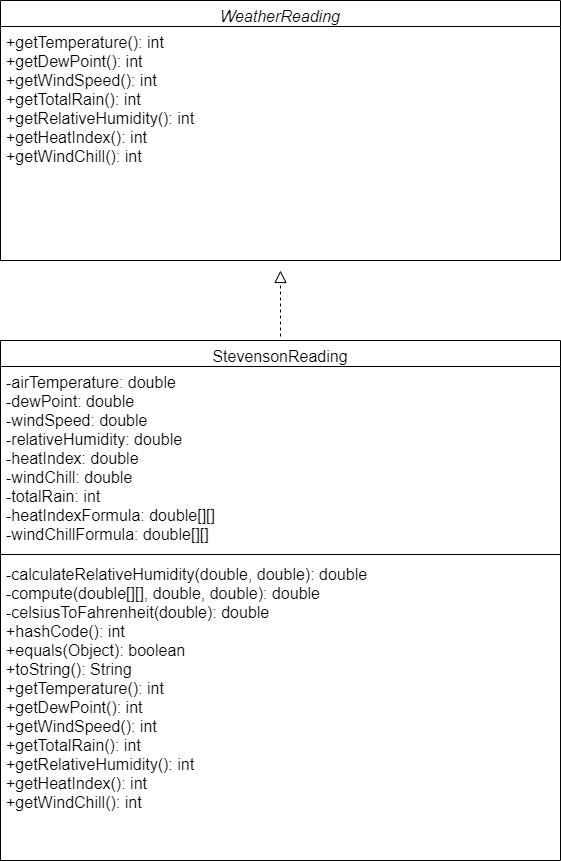

The diagram above was exported from draw.io. Its source (the exported page's mxGraphModel, read from the mxfile embedded in the PNG):
<mxGraphModel dx="1038" dy="579" grid="1" gridSize="10" guides="1" tooltips="1" connect="1" arrows="1" fold="1" page="1" pageScale="1" pageWidth="827" pageHeight="1169" math="0" shadow="0">
  <root>
    <mxCell id="WIyWlLk6GJQsqaUBKTNV-0" />
    <mxCell id="WIyWlLk6GJQsqaUBKTNV-1" parent="WIyWlLk6GJQsqaUBKTNV-0" />
    <mxCell id="zkfFHV4jXpPFQw0GAbJ--0" value="StevensonReading" style="swimlane;fontStyle=0;align=center;verticalAlign=top;childLayout=stackLayout;horizontal=1;startSize=26;horizontalStack=0;resizeParent=1;resizeLast=0;collapsible=1;marginBottom=0;rounded=0;shadow=0;strokeWidth=1;fontSize=16;" parent="WIyWlLk6GJQsqaUBKTNV-1" vertex="1">
      <mxGeometry x="80" y="360" width="560" height="520" as="geometry">
        <mxRectangle x="230" y="140" width="160" height="26" as="alternateBounds" />
      </mxGeometry>
    </mxCell>
    <mxCell id="zkfFHV4jXpPFQw0GAbJ--3" value="-airTemperature: double &#10;-dewPoint: double &#10;-windSpeed: double &#10;-relativeHumidity: double &#10;-heatIndex: double &#10;-windChill: double &#10;-totalRain: int&#10;-heatIndexFormula: double[][]&#10;-windChillFormula: double[][]" style="text;align=left;verticalAlign=top;spacingLeft=4;spacingRight=4;overflow=hidden;rotatable=0;points=[[0,0.5],[1,0.5]];portConstraint=eastwest;rounded=0;shadow=0;html=0;fontSize=16;" parent="zkfFHV4jXpPFQw0GAbJ--0" vertex="1">
      <mxGeometry y="26" width="560" height="184" as="geometry" />
    </mxCell>
    <mxCell id="zkfFHV4jXpPFQw0GAbJ--4" value="" style="line;html=1;strokeWidth=1;align=left;verticalAlign=middle;spacingTop=-1;spacingLeft=3;spacingRight=3;rotatable=0;labelPosition=right;points=[];portConstraint=eastwest;" parent="zkfFHV4jXpPFQw0GAbJ--0" vertex="1">
      <mxGeometry y="210" width="560" height="8" as="geometry" />
    </mxCell>
    <mxCell id="zkfFHV4jXpPFQw0GAbJ--5" value="-calculateRelativeHumidity(double, double): double&#10;-compute(double[][], double, double): double&#10;-celsiusToFahrenheit(double): double&#10;+hashCode(): int&#10;+equals(Object): boolean&#10;+toString(): String&#10;+getTemperature(): int&#10;+getDewPoint(): int&#10;+getWindSpeed(): int&#10;+getTotalRain(): int&#10;+getRelativeHumidity(): int&#10;+getHeatIndex(): int&#10;+getWindChill(): int" style="text;align=left;verticalAlign=top;spacingLeft=4;spacingRight=4;overflow=hidden;rotatable=0;points=[[0,0.5],[1,0.5]];portConstraint=eastwest;fontSize=16;" parent="zkfFHV4jXpPFQw0GAbJ--0" vertex="1">
      <mxGeometry y="218" width="560" height="262" as="geometry" />
    </mxCell>
    <mxCell id="zkfFHV4jXpPFQw0GAbJ--6" value="WeatherReading" style="swimlane;fontStyle=2;align=center;verticalAlign=top;childLayout=stackLayout;horizontal=1;startSize=26;horizontalStack=0;resizeParent=1;resizeLast=0;collapsible=1;marginBottom=0;rounded=0;shadow=0;strokeWidth=1;fontSize=16;" parent="WIyWlLk6GJQsqaUBKTNV-1" vertex="1">
      <mxGeometry x="80" y="20" width="560" height="260" as="geometry">
        <mxRectangle x="130" y="380" width="160" height="26" as="alternateBounds" />
      </mxGeometry>
    </mxCell>
    <mxCell id="zkfFHV4jXpPFQw0GAbJ--11" value="+getTemperature(): int&#10;+getDewPoint(): int&#10;+getWindSpeed(): int&#10;+getTotalRain(): int&#10;+getRelativeHumidity(): int&#10;+getHeatIndex(): int&#10;+getWindChill(): int" style="text;align=left;verticalAlign=top;spacingLeft=4;spacingRight=4;overflow=hidden;rotatable=0;points=[[0,0.5],[1,0.5]];portConstraint=eastwest;fontSize=16;" parent="zkfFHV4jXpPFQw0GAbJ--6" vertex="1">
      <mxGeometry y="26" width="560" height="174" as="geometry" />
    </mxCell>
    <mxCell id="zkfFHV4jXpPFQw0GAbJ--16" value="" style="endArrow=block;endSize=10;endFill=0;shadow=0;strokeWidth=1;rounded=0;edgeStyle=elbowEdgeStyle;elbow=vertical;dashed=1;" parent="WIyWlLk6GJQsqaUBKTNV-1" edge="1">
      <mxGeometry width="160" relative="1" as="geometry">
        <mxPoint x="360" y="356" as="sourcePoint" />
        <mxPoint x="360" y="290" as="targetPoint" />
        <Array as="points">
          <mxPoint x="340" y="350" />
          <mxPoint x="300" y="309" />
        </Array>
      </mxGeometry>
    </mxCell>
  </root>
</mxGraphModel>